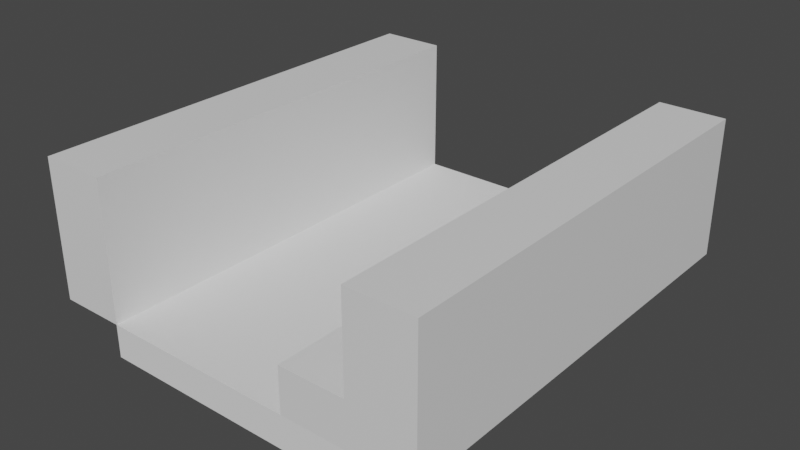 # Source: test-file2.blend  (saved by Blender 3.2.14; exported with 4.5.12 LTS)
import bpy
from mathutils import Matrix  # noqa: F401  (used for matrix-valued properties, if any)

bpy.ops.wm.read_factory_settings(use_empty=True)
scene = bpy.context.scene
scene.name = 'breen_reference_lod6'

# ---- collections
col_collection = bpy.data.collections.new('Collection'); scene.collection.children.link(col_collection)
col_breen_reference_lod6 = bpy.data.collections.new('breen_reference_lod6'); scene.collection.children.link(col_breen_reference_lod6)

# ---- materials (node trees are filled in below, after node groups)
mat_dev_dev_measuregeneric01 = bpy.data.materials.new('dev/dev_measuregeneric01')
mat_dev_dev_measuregeneric01.use_transparent_shadow = False
mat_dev_dev_blendmeasure = bpy.data.materials.new('dev/dev_blendmeasure')
mat_dev_dev_blendmeasure.use_transparent_shadow = False

# ---- material node trees
mat_dev_dev_measuregeneric01.use_nodes = True; mat_dev_dev_measuregeneric01.node_tree.nodes.clear()
_N = mat_dev_dev_measuregeneric01.node_tree.nodes; _L = mat_dev_dev_measuregeneric01.node_tree.links
n0 = _N.new('ShaderNodeBsdfPrincipled'); n0.name = 'Principled BSDF'; n0.location = (10, 300)
n0.distribution = 'GGX'
n0.subsurface_method = 'RANDOM_WALK_SKIN'
n0.inputs[3].default_value = 1.45
n0.inputs[27].default_value = (0.0, 0.0, 0.0, 1.0)
n0.inputs[28].default_value = 1.0
n1 = _N.new('ShaderNodeOutputMaterial'); n1.name = 'Material Output'; n1.location = (300, 300)
_L.new(n0.outputs[0], n1.inputs[0])
n1.is_active_output = True
mat_dev_dev_blendmeasure.use_nodes = True; mat_dev_dev_blendmeasure.node_tree.nodes.clear()
_N = mat_dev_dev_blendmeasure.node_tree.nodes; _L = mat_dev_dev_blendmeasure.node_tree.links
n0 = _N.new('ShaderNodeBsdfPrincipled'); n0.name = 'Principled BSDF'; n0.location = (10, 300)
n0.distribution = 'GGX'
n0.subsurface_method = 'RANDOM_WALK_SKIN'
n0.inputs[3].default_value = 1.45
n0.inputs[27].default_value = (0.0, 0.0, 0.0, 1.0)
n0.inputs[28].default_value = 1.0
n1 = _N.new('ShaderNodeOutputMaterial'); n1.name = 'Material Output'; n1.location = (300, 300)
_L.new(n0.outputs[0], n1.inputs[0])
n1.is_active_output = True

# ---- world
world_world = bpy.data.worlds.new('World'); scene.world = world_world
world_world.use_nodes = True; world_world.node_tree.nodes.clear()
_N = world_world.node_tree.nodes; _L = world_world.node_tree.links
n0 = _N.new('ShaderNodeOutputWorld'); n0.name = 'World Output'; n0.location = (300, 300)
n1 = _N.new('ShaderNodeBackground'); n1.name = 'Background'; n1.location = (10, 300)
n1.inputs[0].default_value = (0.05088, 0.05088, 0.05088, 1.0)
_L.new(n1.outputs[0], n0.inputs[0])
n0.is_active_output = True
world_world.color = (0.05088, 0.05088, 0.05088)
world_world.use_sun_shadow = False
world_world.sun_shadow_jitter_overblur = 0.0

# ---- meshes
me_cube_005 = bpy.data.meshes.new('Cube.005')
me_cube_005.from_pydata([(-0.5, -1.164, -0.5), (-0.5, -1.164, 0.5), (-0.5, 0.5, -0.5), (-0.5, 0.5, 0.5), (0.5, -1.164, -0.5), (0.5, -1.164, 0.5), (0.5, 0.5, -0.5), (0.5, 0.5, 0.5)], [], [(0, 1, 3, 2), (2, 3, 7, 6), (6, 7, 5, 4), (4, 5, 1, 0), (2, 6, 4, 0), (7, 3, 1, 5)])
_uv = me_cube_005.uv_layers.new(name='UVMap')
_uv.uv.foreach_set('vector', [0.375, 0.0, 0.625, 0.0, 0.625, 0.25, 0.375, 0.25, 0.375, 0.25, 0.625, 0.25, 0.625, 0.5, 0.375, 0.5, 0.375, 0.5, 0.625, 0.5, 0.625, 0.75, 0.375, 0.75, 0.375, 0.75, 0.625, 0.75, 0.625, 1.0, 0.375, 1.0, 0.125, 0.5, 0.375, 0.5, 0.375, 0.75, 0.125, 0.75, 0.625, 0.5, 0.875, 0.5, 0.875, 0.75, 0.625, 0.75])
me_cube_005.update()
me_cube_006 = bpy.data.meshes.new('Cube.006')
me_cube_006.from_pydata([(-0.5, -6.156, -0.5), (-0.5, -6.156, 1.594), (-0.5, 0.5, -0.5), (-0.5, 0.5, 1.594), (0.5, -6.156, -0.5), (0.5, -6.156, 1.594), (0.5, 0.5, -0.5), (0.5, 0.5, 1.594)], [], [(0, 1, 3, 2), (2, 3, 7, 6), (6, 7, 5, 4), (4, 5, 1, 0), (2, 6, 4, 0), (7, 3, 1, 5)])
_uv = me_cube_006.uv_layers.new(name='UVMap')
_uv.uv.foreach_set('vector', [0.375, 0.0, 0.625, 0.0, 0.625, 0.25, 0.375, 0.25, 0.375, 0.25, 0.625, 0.25, 0.625, 0.5, 0.375, 0.5, 0.375, 0.5, 0.625, 0.5, 0.625, 0.75, 0.375, 0.75, 0.375, 0.75, 0.625, 0.75, 0.625, 1.0, 0.375, 1.0, 0.125, 0.5, 0.375, 0.5, 0.375, 0.75, 0.125, 0.75, 0.625, 0.5, 0.875, 0.5, 0.875, 0.75, 0.625, 0.75])
me_cube_006.materials.append(mat_dev_dev_measuregeneric01)
me_cube_006.update()
me_cube_007 = bpy.data.meshes.new('Cube.007')
me_cube_007.from_pydata([(-0.5, -6.156, -0.5), (-0.5, -6.156, 1.594), (-0.5, 0.5, -0.5), (-0.5, 0.5, 1.594), (0.5, -6.156, -0.5), (0.5, -6.156, 1.594), (0.5, 0.5, -0.5), (0.5, 0.5, 1.594)], [], [(0, 1, 3, 2), (2, 3, 7, 6), (6, 7, 5, 4), (4, 5, 1, 0), (2, 6, 4, 0), (7, 3, 1, 5)])
_uv = me_cube_007.uv_layers.new(name='UVMap')
_uv.uv.foreach_set('vector', [0.375, 0.0, 0.625, 0.0, 0.625, 0.25, 0.375, 0.25, 0.375, 0.25, 0.625, 0.25, 0.625, 0.5, 0.375, 0.5, 0.375, 0.5, 0.625, 0.5, 0.625, 0.75, 0.375, 0.75, 0.375, 0.75, 0.625, 0.75, 0.625, 1.0, 0.375, 1.0, 0.125, 0.5, 0.375, 0.5, 0.375, 0.75, 0.125, 0.75, 0.625, 0.5, 0.875, 0.5, 0.875, 0.75, 0.625, 0.75])
me_cube_007.materials.append(mat_dev_dev_measuregeneric01)
me_cube_007.update()
me_cube_010 = bpy.data.meshes.new('Cube.010')
me_cube_010.from_pydata([(-1.906, -0.5, -0.5), (-0.5, -0.5, 0.1875), (-1.906, 0.5, -0.5), (-0.5, 0.5, 0.1875), (0.5, -0.5, -0.5), (0.5, -0.5, 0.1875), (0.5, 0.5, -0.5), (0.5, 0.5, 0.1875)], [], [(0, 1, 3, 2), (2, 3, 7, 6), (6, 7, 5, 4), (4, 5, 1, 0), (2, 6, 4, 0), (7, 3, 1, 5)])
me_cube_010.polygons.foreach_set('material_index', [1, 1, 1, 0, 1, 1])
_uv = me_cube_010.uv_layers.new(name='UVMap')
_uv.uv.foreach_set('vector', [0.375, 0.0, 0.625, 0.0, 0.625, 0.25, 0.375, 0.25, 0.375, 0.25, 0.625, 0.25, 0.625, 0.5, 0.375, 0.5, 0.375, 0.5, 0.625, 0.5, 0.625, 0.75, 0.375, 0.75, 0.375, 0.75, 0.625, 0.75, 0.625, 1.0, 0.375, 1.0, 0.125, 0.5, 0.375, 0.5, 0.375, 0.75, 0.125, 0.75, 0.625, 0.5, 0.875, 0.5, 0.875, 0.75, 0.625, 0.75])
me_cube_010.materials.append(mat_dev_dev_measuregeneric01)
me_cube_010.materials.append(mat_dev_dev_blendmeasure)
me_cube_010.update()
me_cube_011 = bpy.data.meshes.new('Cube.011')
me_cube_011.from_pydata([(-0.5, -5.156, -0.1875), (-0.5, -5.156, 0.5), (-0.5, 0.5, -0.1875), (-0.5, 0.5, 0.5), (0.5, -5.156, -0.1875), (0.5, -5.156, 0.5), (0.5, 0.5, -0.1875), (0.5, 0.5, 0.5)], [], [(0, 1, 3, 2), (2, 3, 7, 6), (6, 7, 5, 4), (4, 5, 1, 0), (2, 6, 4, 0), (7, 3, 1, 5)])
me_cube_011.polygons.foreach_set('material_index', [1, 0, 0, 0, 0, 0])
_uv = me_cube_011.uv_layers.new(name='UVMap')
_uv.uv.foreach_set('vector', [0.375, 0.0, 0.625, 0.0, 0.625, 0.25, 0.375, 0.25, 0.375, 0.25, 0.625, 0.25, 0.625, 0.5, 0.375, 0.5, 0.375, 0.5, 0.625, 0.5, 0.625, 0.75, 0.375, 0.75, 0.375, 0.75, 0.625, 0.75, 0.625, 1.0, 0.375, 1.0, 0.125, 0.5, 0.375, 0.5, 0.375, 0.75, 0.125, 0.75, 0.625, 0.5, 0.875, 0.5, 0.875, 0.75, 0.625, 0.75])
me_cube_011.materials.append(mat_dev_dev_blendmeasure)
me_cube_011.materials.append(mat_dev_dev_measuregeneric01)
me_cube_011.update()

# ---- objects
ob_cube = bpy.data.objects.new('Cube', me_cube_005)
ob_cube_001 = bpy.data.objects.new('Cube.001', me_cube_006)
ob_cube_002 = bpy.data.objects.new('Cube.002', me_cube_007)
ob_cube_005 = bpy.data.objects.new('Cube.005', me_cube_010)
ob_cube_006 = bpy.data.objects.new('Cube.006', me_cube_011)

# ---- transforms, parenting, visibility, modifiers, constraints
ob_cube.location = (0.0, 0.0, 0.0)
ob_cube.scale = (512.0, 512.0, 64.0)
ob_cube_001.location = (-320.0, 192.0, 96.0)
ob_cube_001.scale = (128.0, 128.0, 128.0)
ob_cube_002.location = (320.0, 192.0, 96.0)
ob_cube_002.scale = (128.0, 128.0, 128.0)
ob_cube_005.location = (192.0, 192.0, 96.0)
ob_cube_005.scale = (128.0, 128.0, 128.0)
ob_cube_006.location = (192.0, 64.0, 56.0)
ob_cube_006.scale = (128.0, 128.0, 128.0)

# ---- collection membership
col_collection.objects.link(ob_cube)
col_collection.objects.link(ob_cube_001)
col_collection.objects.link(ob_cube_002)
col_collection.objects.link(ob_cube_005)
col_collection.objects.link(ob_cube_006)

# ---- scene / render settings (as saved in the file)
scene.frame_start = 1; scene.frame_end = 250; scene.frame_set(0)
scene.render.engine = 'BLENDER_EEVEE_NEXT'
scene.cycles.sampling_pattern = 'TABULATED_SOBOL'
scene.cycles.use_light_tree = False
scene.view_settings.view_transform = 'Filmic'
bpy.context.view_layer.update()

# ---- added for rendering (the .blend has no active camera and no usable light): camera, sun
cam_auto = bpy.data.cameras.new('AutoCamera')
cam_auto.lens = 50.0
cam_auto.sensor_width = 36.0
cam_auto.clip_end = 19389.9
ob_auto_camera = bpy.data.objects.new('AutoCamera', cam_auto)
scene.collection.objects.link(ob_auto_camera)
ob_auto_camera.location = (1104.84, -1495.81, 1017.87)
ob_auto_camera.rotation_euler = (1.09748, -7.21219e-08, 0.694738)
scene.camera = ob_auto_camera
light_auto_sun = bpy.data.lights.new('AutoSun', 'SUN')
light_auto_sun.energy = 3.0
light_auto_sun.angle = 0.0523599
ob_auto_sun = bpy.data.objects.new('AutoSun', light_auto_sun)
scene.collection.objects.link(ob_auto_sun)
ob_auto_sun.rotation_euler = (0.872665, 0.174533, 0.523599)
bpy.context.view_layer.update()

